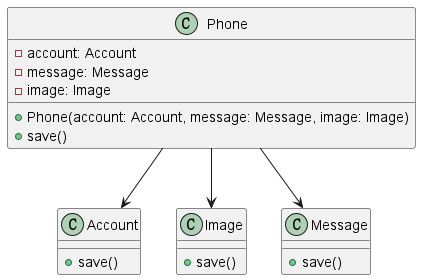

The diagram above was rendered by PlantUML. Its source (embedded in the PNG):
@startuml

class Account {
    +save()
}

class Image {
    +save()
}

class Message {
    +save()
}

class Phone {
    -account: Account
    -message: Message
    -image: Image
    +Phone(account: Account, message: Message, image: Image)
    +save()
}

Phone --> Account
Phone --> Message
Phone --> Image

@enduml